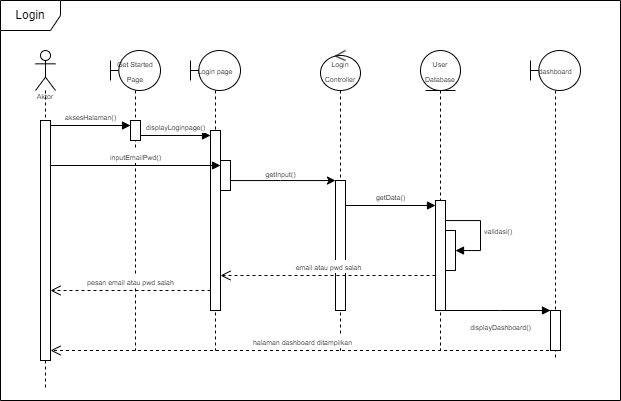

The diagram above was exported from draw.io. Its source (the exported page's mxGraphModel, read from the mxfile embedded in the PNG):
<mxGraphModel dx="836" dy="469" grid="1" gridSize="10" guides="1" tooltips="1" connect="1" arrows="1" fold="1" page="1" pageScale="1" pageWidth="850" pageHeight="1100" math="0" shadow="0">
  <root>
    <mxCell id="0" />
    <mxCell id="1" parent="0" />
    <mxCell id="YQ7WzF5OMvXjbk4CLlgh-1" value="Login" style="shape=umlFrame;whiteSpace=wrap;html=1;pointerEvents=0;" vertex="1" parent="1">
      <mxGeometry x="370" y="530" width="620" height="400" as="geometry" />
    </mxCell>
    <mxCell id="YQ7WzF5OMvXjbk4CLlgh-2" value="" style="shape=umlLifeline;perimeter=lifelinePerimeter;whiteSpace=wrap;html=1;container=1;dropTarget=0;collapsible=0;recursiveResize=0;outlineConnect=0;portConstraint=eastwest;newEdgeStyle={&quot;curved&quot;:0,&quot;rounded&quot;:0};participant=umlActor;size=40;" vertex="1" parent="1">
      <mxGeometry x="405" y="580" width="20" height="340" as="geometry" />
    </mxCell>
    <mxCell id="YQ7WzF5OMvXjbk4CLlgh-11" value="" style="html=1;points=[[0,0,0,0,5],[0,1,0,0,-5],[1,0,0,0,5],[1,1,0,0,-5]];perimeter=orthogonalPerimeter;outlineConnect=0;targetShapes=umlLifeline;portConstraint=eastwest;newEdgeStyle={&quot;curved&quot;:0,&quot;rounded&quot;:0};" vertex="1" parent="YQ7WzF5OMvXjbk4CLlgh-2">
      <mxGeometry x="5" y="70" width="10" height="240" as="geometry" />
    </mxCell>
    <mxCell id="YQ7WzF5OMvXjbk4CLlgh-5" value="&lt;font style=&quot;font-size: 7px;&quot;&gt;Get Started Page&lt;/font&gt;" style="shape=umlLifeline;perimeter=lifelinePerimeter;whiteSpace=wrap;html=1;container=1;dropTarget=0;collapsible=0;recursiveResize=0;outlineConnect=0;portConstraint=eastwest;newEdgeStyle={&quot;curved&quot;:0,&quot;rounded&quot;:0};participant=umlBoundary;" vertex="1" parent="1">
      <mxGeometry x="480" y="580" width="50" height="300" as="geometry" />
    </mxCell>
    <mxCell id="YQ7WzF5OMvXjbk4CLlgh-12" value="" style="html=1;points=[[0,0,0,0,5],[0,1,0,0,-5],[1,0,0,0,5],[1,1,0,0,-5]];perimeter=orthogonalPerimeter;outlineConnect=0;targetShapes=umlLifeline;portConstraint=eastwest;newEdgeStyle={&quot;curved&quot;:0,&quot;rounded&quot;:0};" vertex="1" parent="YQ7WzF5OMvXjbk4CLlgh-5">
      <mxGeometry x="20" y="70" width="10" height="20" as="geometry" />
    </mxCell>
    <mxCell id="YQ7WzF5OMvXjbk4CLlgh-13" value="&lt;font style=&quot;font-size: 7px;&quot;&gt;aksesHalaman()&lt;/font&gt;" style="html=1;verticalAlign=bottom;endArrow=block;curved=0;rounded=0;entryX=0;entryY=0;entryDx=0;entryDy=5;exitX=1;exitY=0;exitDx=0;exitDy=5;exitPerimeter=0;" edge="1" target="YQ7WzF5OMvXjbk4CLlgh-12" parent="1" source="YQ7WzF5OMvXjbk4CLlgh-11">
      <mxGeometry relative="1" as="geometry">
        <mxPoint x="430" y="655" as="sourcePoint" />
      </mxGeometry>
    </mxCell>
    <mxCell id="YQ7WzF5OMvXjbk4CLlgh-15" value="&lt;font style=&quot;font-size: 7px;&quot;&gt;Aktor&lt;/font&gt;" style="text;strokeColor=none;align=center;fillColor=none;html=1;verticalAlign=middle;whiteSpace=wrap;rounded=0;" vertex="1" parent="1">
      <mxGeometry x="385" y="610" width="60" height="30" as="geometry" />
    </mxCell>
    <mxCell id="YQ7WzF5OMvXjbk4CLlgh-17" value="&lt;font style=&quot;font-size: 7px;&quot;&gt;Login page&lt;/font&gt;" style="shape=umlLifeline;perimeter=lifelinePerimeter;whiteSpace=wrap;html=1;container=1;dropTarget=0;collapsible=0;recursiveResize=0;outlineConnect=0;portConstraint=eastwest;newEdgeStyle={&quot;curved&quot;:0,&quot;rounded&quot;:0};participant=umlBoundary;" vertex="1" parent="1">
      <mxGeometry x="560" y="580" width="50" height="300" as="geometry" />
    </mxCell>
    <mxCell id="YQ7WzF5OMvXjbk4CLlgh-18" value="" style="html=1;points=[[0,0,0,0,5],[0,1,0,0,-5],[1,0,0,0,5],[1,1,0,0,-5]];perimeter=orthogonalPerimeter;outlineConnect=0;targetShapes=umlLifeline;portConstraint=eastwest;newEdgeStyle={&quot;curved&quot;:0,&quot;rounded&quot;:0};" vertex="1" parent="YQ7WzF5OMvXjbk4CLlgh-17">
      <mxGeometry x="20" y="80" width="10" height="180" as="geometry" />
    </mxCell>
    <mxCell id="YQ7WzF5OMvXjbk4CLlgh-19" value="&lt;span style=&quot;font-size: 7px;&quot;&gt;displayLoginpage()&lt;/span&gt;" style="html=1;verticalAlign=bottom;endArrow=block;curved=0;rounded=0;entryX=0;entryY=0;entryDx=0;entryDy=5;" edge="1" target="YQ7WzF5OMvXjbk4CLlgh-18" parent="YQ7WzF5OMvXjbk4CLlgh-17">
      <mxGeometry relative="1" as="geometry">
        <mxPoint x="-50" y="85" as="sourcePoint" />
      </mxGeometry>
    </mxCell>
    <mxCell id="YQ7WzF5OMvXjbk4CLlgh-21" value="" style="html=1;points=[[0,0,0,0,5],[0,1,0,0,-5],[1,0,0,0,5],[1,1,0,0,-5]];perimeter=orthogonalPerimeter;outlineConnect=0;targetShapes=umlLifeline;portConstraint=eastwest;newEdgeStyle={&quot;curved&quot;:0,&quot;rounded&quot;:0};" vertex="1" parent="YQ7WzF5OMvXjbk4CLlgh-17">
      <mxGeometry x="30" y="110" width="10" height="30" as="geometry" />
    </mxCell>
    <mxCell id="YQ7WzF5OMvXjbk4CLlgh-22" value="&lt;font style=&quot;font-size: 7px;&quot;&gt;inputEmailPwd()&lt;/font&gt;" style="html=1;verticalAlign=bottom;endArrow=block;curved=0;rounded=0;entryX=0;entryY=0;entryDx=0;entryDy=5;" edge="1" target="YQ7WzF5OMvXjbk4CLlgh-21" parent="1" source="YQ7WzF5OMvXjbk4CLlgh-11">
      <mxGeometry relative="1" as="geometry">
        <mxPoint x="510" y="695" as="sourcePoint" />
      </mxGeometry>
    </mxCell>
    <mxCell id="YQ7WzF5OMvXjbk4CLlgh-24" value="&lt;font style=&quot;font-size: 7px;&quot;&gt;Login Controller&lt;/font&gt;" style="shape=umlLifeline;perimeter=lifelinePerimeter;whiteSpace=wrap;html=1;container=1;dropTarget=0;collapsible=0;recursiveResize=0;outlineConnect=0;portConstraint=eastwest;newEdgeStyle={&quot;curved&quot;:0,&quot;rounded&quot;:0};participant=umlControl;" vertex="1" parent="1">
      <mxGeometry x="690" y="580" width="40" height="300" as="geometry" />
    </mxCell>
    <mxCell id="YQ7WzF5OMvXjbk4CLlgh-25" value="" style="html=1;points=[[0,0,0,0,5],[0,1,0,0,-5],[1,0,0,0,5],[1,1,0,0,-5]];perimeter=orthogonalPerimeter;outlineConnect=0;targetShapes=umlLifeline;portConstraint=eastwest;newEdgeStyle={&quot;curved&quot;:0,&quot;rounded&quot;:0};" vertex="1" parent="YQ7WzF5OMvXjbk4CLlgh-24">
      <mxGeometry x="15" y="130" width="10" height="130" as="geometry" />
    </mxCell>
    <mxCell id="YQ7WzF5OMvXjbk4CLlgh-26" value="" style="edgeStyle=orthogonalEdgeStyle;rounded=0;orthogonalLoop=1;jettySize=auto;html=1;curved=0;" edge="1" parent="1" source="YQ7WzF5OMvXjbk4CLlgh-21" target="YQ7WzF5OMvXjbk4CLlgh-25">
      <mxGeometry relative="1" as="geometry">
        <Array as="points">
          <mxPoint x="650" y="710" />
          <mxPoint x="650" y="710" />
        </Array>
      </mxGeometry>
    </mxCell>
    <mxCell id="YQ7WzF5OMvXjbk4CLlgh-28" value="&lt;font style=&quot;font-size: 7px;&quot;&gt;getInput()&lt;/font&gt;" style="text;html=1;align=center;verticalAlign=middle;resizable=0;points=[];autosize=1;strokeColor=none;fillColor=none;" vertex="1" parent="1">
      <mxGeometry x="625" y="688" width="50" height="30" as="geometry" />
    </mxCell>
    <mxCell id="YQ7WzF5OMvXjbk4CLlgh-29" value="&lt;font style=&quot;font-size: 7px;&quot;&gt;User Database&lt;/font&gt;" style="shape=umlLifeline;perimeter=lifelinePerimeter;whiteSpace=wrap;html=1;container=1;dropTarget=0;collapsible=0;recursiveResize=0;outlineConnect=0;portConstraint=eastwest;newEdgeStyle={&quot;curved&quot;:0,&quot;rounded&quot;:0};participant=umlEntity;" vertex="1" parent="1">
      <mxGeometry x="790" y="580" width="40" height="300" as="geometry" />
    </mxCell>
    <mxCell id="YQ7WzF5OMvXjbk4CLlgh-30" value="" style="html=1;points=[[0,0,0,0,5],[0,1,0,0,-5],[1,0,0,0,5],[1,1,0,0,-5]];perimeter=orthogonalPerimeter;outlineConnect=0;targetShapes=umlLifeline;portConstraint=eastwest;newEdgeStyle={&quot;curved&quot;:0,&quot;rounded&quot;:0};" vertex="1" parent="YQ7WzF5OMvXjbk4CLlgh-29">
      <mxGeometry x="15" y="150" width="10" height="110" as="geometry" />
    </mxCell>
    <mxCell id="YQ7WzF5OMvXjbk4CLlgh-33" value="" style="html=1;points=[[0,0,0,0,5],[0,1,0,0,-5],[1,0,0,0,5],[1,1,0,0,-5]];perimeter=orthogonalPerimeter;outlineConnect=0;targetShapes=umlLifeline;portConstraint=eastwest;newEdgeStyle={&quot;curved&quot;:0,&quot;rounded&quot;:0};" vertex="1" parent="YQ7WzF5OMvXjbk4CLlgh-29">
      <mxGeometry x="25" y="180" width="10" height="40" as="geometry" />
    </mxCell>
    <mxCell id="YQ7WzF5OMvXjbk4CLlgh-34" value="&lt;font style=&quot;font-size: 7px;&quot;&gt;validasi()&lt;/font&gt;" style="html=1;align=left;spacingLeft=2;endArrow=block;rounded=0;edgeStyle=orthogonalEdgeStyle;curved=0;rounded=0;" edge="1" target="YQ7WzF5OMvXjbk4CLlgh-33" parent="YQ7WzF5OMvXjbk4CLlgh-29" source="YQ7WzF5OMvXjbk4CLlgh-30">
      <mxGeometry relative="1" as="geometry">
        <mxPoint x="30" y="160" as="sourcePoint" />
        <Array as="points">
          <mxPoint x="60" y="170" />
          <mxPoint x="60" y="200" />
        </Array>
      </mxGeometry>
    </mxCell>
    <mxCell id="YQ7WzF5OMvXjbk4CLlgh-31" value="&lt;font style=&quot;font-size: 7px;&quot;&gt;getData()&lt;/font&gt;" style="html=1;verticalAlign=bottom;endArrow=block;curved=0;rounded=0;entryX=0;entryY=0;entryDx=0;entryDy=5;" edge="1" target="YQ7WzF5OMvXjbk4CLlgh-30" parent="1" source="YQ7WzF5OMvXjbk4CLlgh-25">
      <mxGeometry relative="1" as="geometry">
        <mxPoint x="720" y="735" as="sourcePoint" />
      </mxGeometry>
    </mxCell>
    <mxCell id="YQ7WzF5OMvXjbk4CLlgh-32" value="&lt;font style=&quot;font-size: 7px;&quot;&gt;email atau pwd salah&lt;/font&gt;" style="html=1;verticalAlign=bottom;endArrow=open;dashed=1;endSize=8;curved=0;rounded=0;" edge="1" source="YQ7WzF5OMvXjbk4CLlgh-30" parent="1">
      <mxGeometry relative="1" as="geometry">
        <mxPoint x="590" y="805" as="targetPoint" />
      </mxGeometry>
    </mxCell>
    <mxCell id="YQ7WzF5OMvXjbk4CLlgh-35" value="&lt;font style=&quot;font-size: 7px;&quot;&gt;pesan email atau pwd salah&lt;/font&gt;" style="html=1;verticalAlign=bottom;endArrow=open;dashed=1;endSize=8;curved=0;rounded=0;" edge="1" parent="1">
      <mxGeometry relative="1" as="geometry">
        <mxPoint x="420" y="820" as="targetPoint" />
        <mxPoint x="580" y="820" as="sourcePoint" />
      </mxGeometry>
    </mxCell>
    <mxCell id="YQ7WzF5OMvXjbk4CLlgh-36" value="&lt;font style=&quot;font-size: 7px;&quot;&gt;dashboard&lt;/font&gt;" style="shape=umlLifeline;perimeter=lifelinePerimeter;whiteSpace=wrap;html=1;container=1;dropTarget=0;collapsible=0;recursiveResize=0;outlineConnect=0;portConstraint=eastwest;newEdgeStyle={&quot;curved&quot;:0,&quot;rounded&quot;:0};participant=umlBoundary;" vertex="1" parent="1">
      <mxGeometry x="900" y="580" width="50" height="310" as="geometry" />
    </mxCell>
    <mxCell id="YQ7WzF5OMvXjbk4CLlgh-37" value="" style="html=1;points=[[0,0,0,0,5],[0,1,0,0,-5],[1,0,0,0,5],[1,1,0,0,-5]];perimeter=orthogonalPerimeter;outlineConnect=0;targetShapes=umlLifeline;portConstraint=eastwest;newEdgeStyle={&quot;curved&quot;:0,&quot;rounded&quot;:0};" vertex="1" parent="YQ7WzF5OMvXjbk4CLlgh-36">
      <mxGeometry x="20" y="260" width="10" height="40" as="geometry" />
    </mxCell>
    <mxCell id="YQ7WzF5OMvXjbk4CLlgh-38" value="&lt;font style=&quot;font-size: 7px;&quot;&gt;displayDashboard()&lt;/font&gt;" style="html=1;verticalAlign=bottom;endArrow=block;curved=0;rounded=0;" edge="1" target="YQ7WzF5OMvXjbk4CLlgh-37" parent="1">
      <mxGeometry x="0.0476" y="-25" relative="1" as="geometry">
        <mxPoint x="815" y="840" as="sourcePoint" />
        <mxPoint x="920" y="855" as="targetPoint" />
        <Array as="points">
          <mxPoint x="870" y="840" />
        </Array>
        <mxPoint as="offset" />
      </mxGeometry>
    </mxCell>
    <mxCell id="YQ7WzF5OMvXjbk4CLlgh-39" value="&lt;span style=&quot;font-size: 7px;&quot;&gt;halaman dashboard ditampilkan&lt;/span&gt;" style="html=1;verticalAlign=bottom;endArrow=open;dashed=1;endSize=8;curved=0;rounded=0;" edge="1" source="YQ7WzF5OMvXjbk4CLlgh-36" parent="1" target="YQ7WzF5OMvXjbk4CLlgh-11">
      <mxGeometry relative="1" as="geometry">
        <mxPoint x="430" y="880" as="targetPoint" />
        <Array as="points">
          <mxPoint x="890" y="880" />
        </Array>
      </mxGeometry>
    </mxCell>
  </root>
</mxGraphModel>